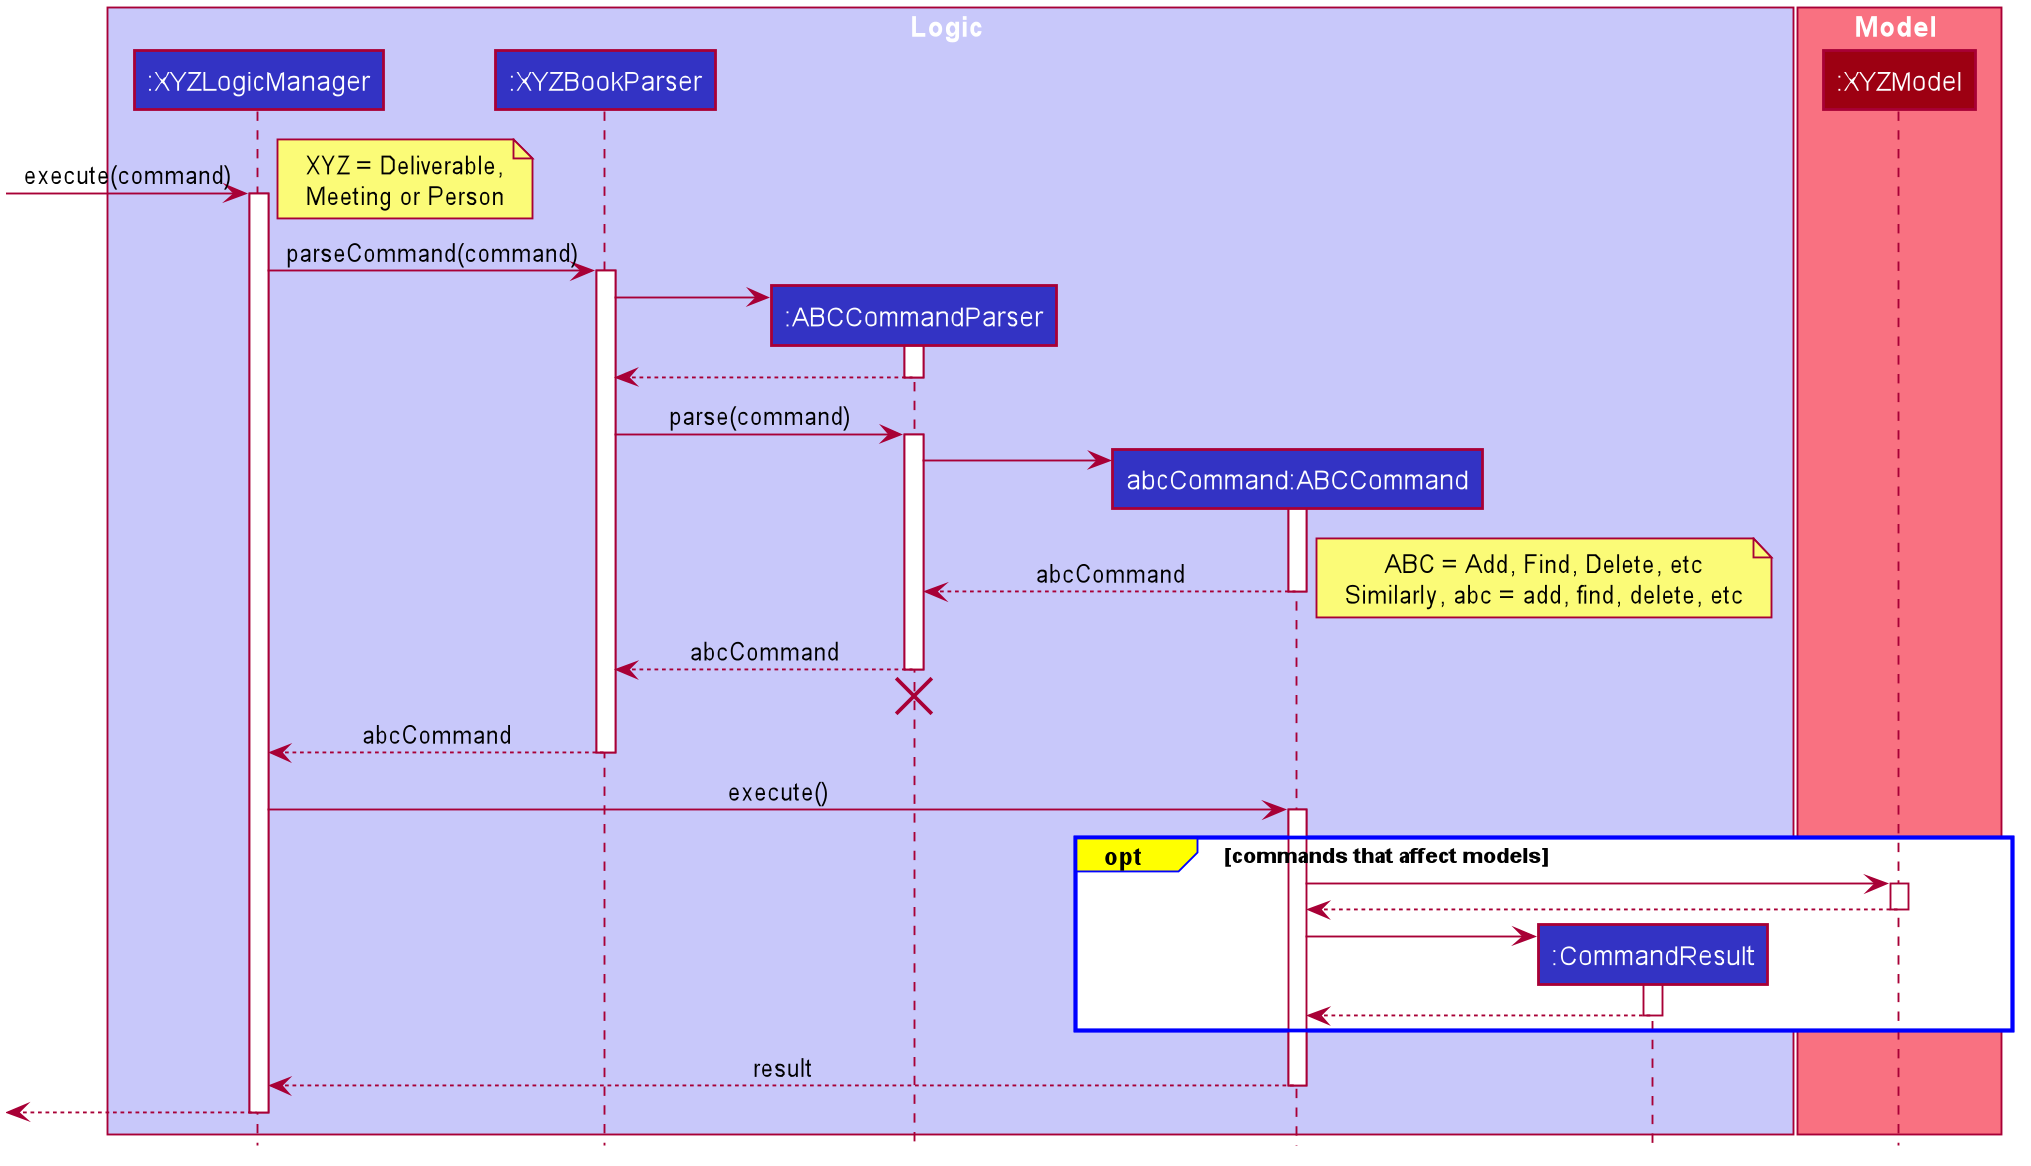

The diagram above was rendered by PlantUML. Its source (embedded in the PNG):
@startuml








skinparam BackgroundColor #FFFFFFF

skinparam Shadowing false

skinparam Class {
    FontColor #FFFFFF
    BorderThickness 1
    BorderColor #FFFFFF
    StereotypeFontColor #FFFFFF
    FontName Arial
}

skinparam Actor {
    BorderColor #000000
    Color #000000
    FontName Arial
}

skinparam Sequence {
    MessageAlign center
    BoxFontSize 15
    BoxPadding 0
    BoxFontColor #FFFFFF
    FontName Arial
}

skinparam Participant {
    FontColor #FFFFFFF
    Padding 20
}

skinparam MinClassWidth 50
skinparam ParticipantPadding 10
skinparam Shadowing false
skinparam DefaultTextAlignment center
skinparam packageStyle Rectangle

hide footbox
hide members
hide circle

scale 1.5


box Logic #C8C8FA
participant ":XYZLogicManager" as XYZLogicManager #3333C4
participant ":XYZBookParser" as XYZBookParser #3333C4
participant ":ABCCommandParser" as ABCCommandParser #3333C4
participant "abcCommand:ABCCommand" as ABCCommand #3333C4
participant ":CommandResult" as CommandResult #3333C4

end box

box Model #F97181
participant ":XYZModel" as XYZModel #9D0012
end box

[-> XYZLogicManager : execute(command)
activate XYZLogicManager

note left
XYZ = Deliverable,
Meeting or Person
end note

XYZLogicManager -> XYZBookParser : parseCommand(command)
activate XYZBookParser

create ABCCommandParser
XYZBookParser -> ABCCommandParser
activate ABCCommandParser

ABCCommandParser --> XYZBookParser
deactivate ABCCommandParser

XYZBookParser -> ABCCommandParser : parse(command)
activate ABCCommandParser

create ABCCommand
ABCCommandParser -> ABCCommand
activate ABCCommand


ABCCommand --> ABCCommandParser : abcCommand
deactivate ABCCommand
note right
ABC = Add, Find, Delete, etc
Similarly, abc = add, find, delete, etc
end note

ABCCommandParser --> XYZBookParser : abcCommand
deactivate ABCCommandParser
ABCCommandParser -[hidden]-> XYZBookParser
destroy ABCCommandParser

XYZBookParser --> XYZLogicManager : abcCommand
deactivate XYZBookParser

XYZLogicManager -> ABCCommand : execute()
activate ABCCommand

skinparam sequenceGroupBackgroundColor yellow
skinparam sequenceGroupBorderColor blue

opt commands that affect models

    ABCCommand -> XYZModel
    activate XYZModel

    XYZModel --> ABCCommand
    deactivate XYZModel

    create CommandResult
    ABCCommand -> CommandResult
    activate CommandResult

    CommandResult --> ABCCommand
    deactivate CommandResult
end

ABCCommand --> XYZLogicManager : result
deactivate ABCCommand

[<--XYZLogicManager
deactivate XYZLogicManager

@enduml